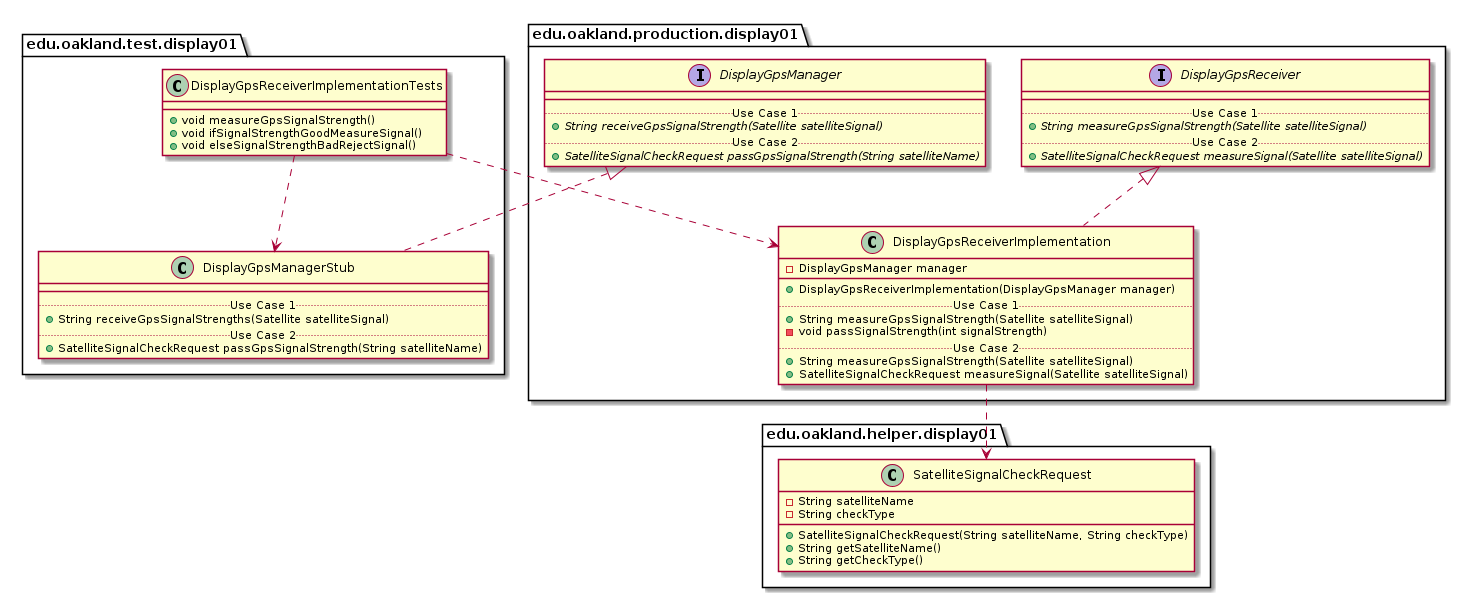

The diagram above was rendered by PlantUML. Its source (embedded in the PNG):
@startuml DisplayGpsReceiverImplementationTests_Closure


package edu.oakland.test.display01 {
    class DisplayGpsReceiverImplementationTests {
        + void measureGpsSignalStrength()
        + void ifSignalStrengthGoodMeasureSignal()
        + void elseSignalStrengthBadRejectSignal()
    }
}




package edu.oakland.test.display01 {
    class DisplayGpsManagerStub {
        __
        .. Use Case 1 ..
        + String receiveGpsSignalStrengths(Satellite satelliteSignal)
        .. Use Case 2 ..
        + SatelliteSignalCheckRequest passGpsSignalStrength(String satelliteName)
    }
}




package edu.oakland.production.display01 {
    interface DisplayGpsManager {
        __
        .. Use Case 1 ..
        {abstract} + String receiveGpsSignalStrength(Satellite satelliteSignal)
        .. Use Case 2 ..
        {abstract} + SatelliteSignalCheckRequest passGpsSignalStrength(String satelliteName)
    }
}






DisplayGpsManagerStub .up.|> DisplayGpsManager



DisplayGpsReceiverImplementationTests ..> DisplayGpsManagerStub



package edu.oakland.production.display01 {
    class DisplayGpsReceiverImplementation {
        - DisplayGpsManager manager
        __
        + DisplayGpsReceiverImplementation(DisplayGpsManager manager)
        .. Use Case 1 ..
        + String measureGpsSignalStrength(Satellite satelliteSignal)
        - void passSignalStrength(int signalStrength)
        .. Use Case 2 ..
        + String measureGpsSignalStrength(Satellite satelliteSignal)
        + SatelliteSignalCheckRequest measureSignal(Satellite satelliteSignal)
    }
}




package edu.oakland.production.display01 {
    interface DisplayGpsReceiver {
        __
        .. Use Case 1 ..
        {abstract} + String measureGpsSignalStrength(Satellite satelliteSignal)
        .. Use Case 2 ..
        {abstract} + SatelliteSignalCheckRequest measureSignal(Satellite satelliteSignal)
    }
}






DisplayGpsReceiverImplementation .up.|> DisplayGpsReceiver



package edu.oakland.helper.display01 {
    class SatelliteSignalCheckRequest {
        - String satelliteName
        - String checkType
        + SatelliteSignalCheckRequest(String satelliteName, String checkType)
        + String getSatelliteName()
        + String getCheckType()
    }
}






DisplayGpsReceiverImplementation ..> SatelliteSignalCheckRequest



DisplayGpsReceiverImplementationTests ..> DisplayGpsReceiverImplementation



@enduml